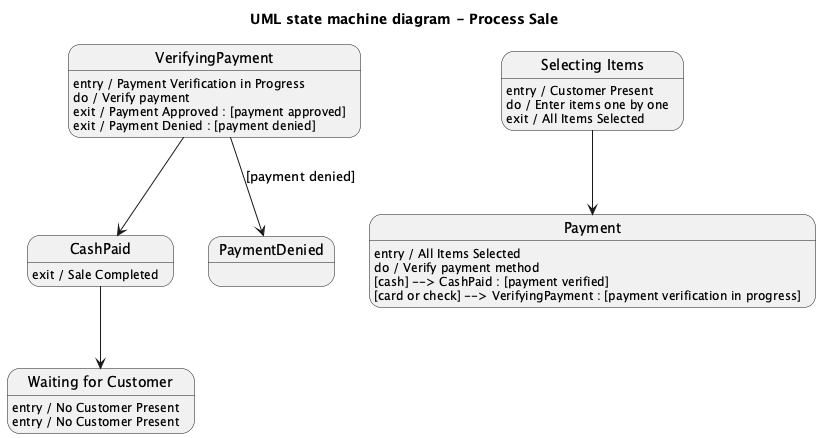

The diagram above was rendered by PlantUML. Its source (embedded in the PNG):
@startuml
title UML state machine diagram - Process Sale

state "Waiting for Customer" as WaitingForCustomer
WaitingForCustomer : entry / No Customer Present

state "Selecting Items" as SelectingItems
SelectingItems : entry / Customer Present
SelectingItems : do / Enter items one by one
SelectingItems : exit / All Items Selected

state "Payment" as Payment
Payment : entry / All Items Selected
Payment : do / Verify payment method
Payment : [cash] --> CashPaid : [payment verified]
Payment : [card or check] --> VerifyingPayment : [payment verification in progress]

state CashPaid {
    CashPaid : exit / Sale Completed
}

state VerifyingPayment {
    VerifyingPayment : entry / Payment Verification in Progress
    VerifyingPayment : do / Verify payment
    VerifyingPayment : exit / Payment Approved : [payment approved]
    VerifyingPayment : exit / Payment Denied : [payment denied]
}

SelectingItems --> Payment
CashPaid --> WaitingForCustomer
VerifyingPayment --> CashPaid
VerifyingPayment --> PaymentDenied : [payment denied]
WaitingForCustomer : entry / No Customer Present
@enduml